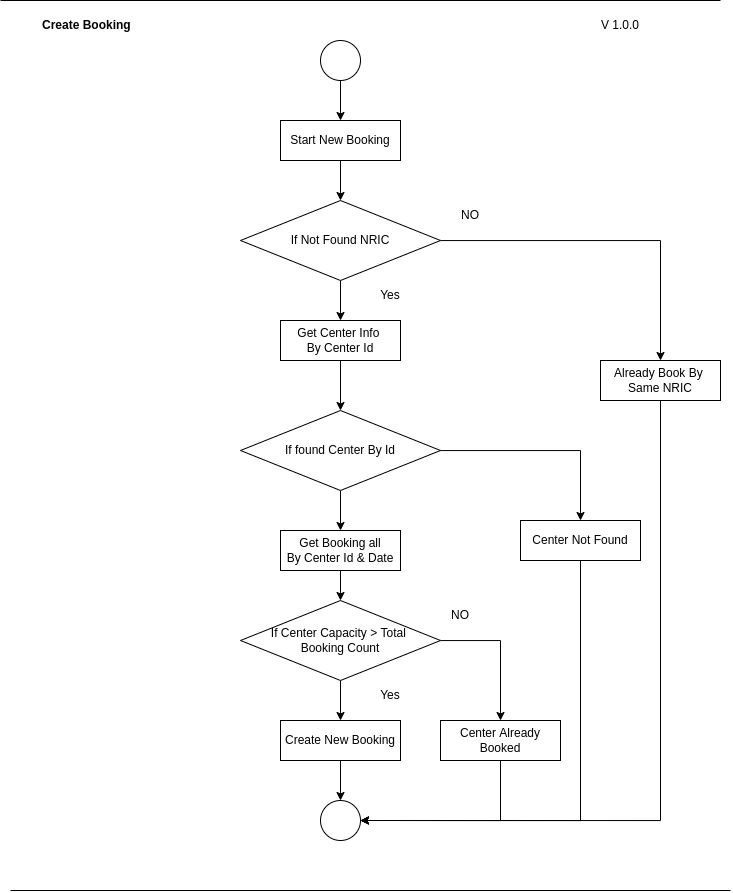

The diagram above was exported from draw.io. Its source (the exported page's mxGraphModel, read from the mxfile embedded in the PNG):
<mxGraphModel dx="936" dy="471" grid="1" gridSize="10" guides="1" tooltips="1" connect="1" arrows="1" fold="1" page="1" pageScale="1" pageWidth="850" pageHeight="1100" math="0" shadow="0">
  <root>
    <mxCell id="0" />
    <mxCell id="1" parent="0" />
    <mxCell id="XExemcBNq9Y5jKGkMh-F-1" value="" style="endArrow=none;html=1;rounded=0;" parent="1" edge="1">
      <mxGeometry width="50" height="50" relative="1" as="geometry">
        <mxPoint x="80" y="40" as="sourcePoint" />
        <mxPoint x="800" y="40" as="targetPoint" />
      </mxGeometry>
    </mxCell>
    <mxCell id="_r7fxp0pvEM45drB-8SZ-1" value="V 1.0.0" style="text;html=1;strokeColor=none;fillColor=none;align=center;verticalAlign=middle;whiteSpace=wrap;rounded=0;" parent="1" vertex="1">
      <mxGeometry x="640" y="50" width="120" height="30" as="geometry" />
    </mxCell>
    <mxCell id="_r7fxp0pvEM45drB-8SZ-4" value="" style="edgeStyle=orthogonalEdgeStyle;rounded=0;orthogonalLoop=1;jettySize=auto;html=1;" parent="1" source="_r7fxp0pvEM45drB-8SZ-2" target="_r7fxp0pvEM45drB-8SZ-3" edge="1">
      <mxGeometry relative="1" as="geometry" />
    </mxCell>
    <mxCell id="_r7fxp0pvEM45drB-8SZ-2" value="" style="ellipse;whiteSpace=wrap;html=1;aspect=fixed;" parent="1" vertex="1">
      <mxGeometry x="400" y="80" width="40" height="40" as="geometry" />
    </mxCell>
    <mxCell id="SZA43PsV8V9Q3Hl1Mz0O-8" style="edgeStyle=orthogonalEdgeStyle;rounded=0;orthogonalLoop=1;jettySize=auto;html=1;" parent="1" source="_r7fxp0pvEM45drB-8SZ-3" target="_r7fxp0pvEM45drB-8SZ-51" edge="1">
      <mxGeometry relative="1" as="geometry" />
    </mxCell>
    <mxCell id="_r7fxp0pvEM45drB-8SZ-3" value="Start New Booking" style="whiteSpace=wrap;html=1;" parent="1" vertex="1">
      <mxGeometry x="360" y="160" width="120" height="40" as="geometry" />
    </mxCell>
    <mxCell id="SZA43PsV8V9Q3Hl1Mz0O-6" style="edgeStyle=orthogonalEdgeStyle;rounded=0;orthogonalLoop=1;jettySize=auto;html=1;entryX=0.5;entryY=0;entryDx=0;entryDy=0;" parent="1" source="_r7fxp0pvEM45drB-8SZ-5" target="_r7fxp0pvEM45drB-8SZ-45" edge="1">
      <mxGeometry relative="1" as="geometry" />
    </mxCell>
    <mxCell id="_r7fxp0pvEM45drB-8SZ-5" value="Get Center Info&amp;nbsp;&lt;br&gt;By Center Id" style="whiteSpace=wrap;html=1;" parent="1" vertex="1">
      <mxGeometry x="360" y="360" width="120" height="40" as="geometry" />
    </mxCell>
    <mxCell id="SZA43PsV8V9Q3Hl1Mz0O-9" style="edgeStyle=orthogonalEdgeStyle;rounded=0;orthogonalLoop=1;jettySize=auto;html=1;entryX=0.5;entryY=0;entryDx=0;entryDy=0;" parent="1" source="_r7fxp0pvEM45drB-8SZ-7" target="_r7fxp0pvEM45drB-8SZ-9" edge="1">
      <mxGeometry relative="1" as="geometry" />
    </mxCell>
    <mxCell id="_r7fxp0pvEM45drB-8SZ-7" value="Get Booking all&lt;br&gt;By Center Id &amp;amp; Date" style="whiteSpace=wrap;html=1;" parent="1" vertex="1">
      <mxGeometry x="360" y="570" width="120" height="40" as="geometry" />
    </mxCell>
    <mxCell id="_r7fxp0pvEM45drB-8SZ-12" value="" style="edgeStyle=orthogonalEdgeStyle;rounded=0;orthogonalLoop=1;jettySize=auto;html=1;" parent="1" source="_r7fxp0pvEM45drB-8SZ-9" target="_r7fxp0pvEM45drB-8SZ-11" edge="1">
      <mxGeometry relative="1" as="geometry" />
    </mxCell>
    <mxCell id="_r7fxp0pvEM45drB-8SZ-20" style="edgeStyle=orthogonalEdgeStyle;rounded=0;orthogonalLoop=1;jettySize=auto;html=1;" parent="1" source="_r7fxp0pvEM45drB-8SZ-9" target="_r7fxp0pvEM45drB-8SZ-18" edge="1">
      <mxGeometry relative="1" as="geometry">
        <Array as="points">
          <mxPoint x="580" y="680" />
        </Array>
      </mxGeometry>
    </mxCell>
    <mxCell id="_r7fxp0pvEM45drB-8SZ-9" value="If Center Capacity &amp;gt; Total &lt;br&gt;Booking Count" style="rhombus;whiteSpace=wrap;html=1;" parent="1" vertex="1">
      <mxGeometry x="320" y="640" width="200" height="80" as="geometry" />
    </mxCell>
    <mxCell id="_r7fxp0pvEM45drB-8SZ-15" style="edgeStyle=orthogonalEdgeStyle;rounded=0;orthogonalLoop=1;jettySize=auto;html=1;entryX=0.5;entryY=0;entryDx=0;entryDy=0;" parent="1" source="_r7fxp0pvEM45drB-8SZ-11" target="_r7fxp0pvEM45drB-8SZ-14" edge="1">
      <mxGeometry relative="1" as="geometry" />
    </mxCell>
    <mxCell id="_r7fxp0pvEM45drB-8SZ-11" value="Create New Booking" style="whiteSpace=wrap;html=1;" parent="1" vertex="1">
      <mxGeometry x="360" y="760" width="120" height="40" as="geometry" />
    </mxCell>
    <mxCell id="_r7fxp0pvEM45drB-8SZ-13" value="Yes" style="text;html=1;strokeColor=none;fillColor=none;align=center;verticalAlign=middle;whiteSpace=wrap;rounded=0;" parent="1" vertex="1">
      <mxGeometry x="440" y="720" width="60" height="30" as="geometry" />
    </mxCell>
    <mxCell id="_r7fxp0pvEM45drB-8SZ-14" value="" style="ellipse;whiteSpace=wrap;html=1;aspect=fixed;" parent="1" vertex="1">
      <mxGeometry x="400" y="840" width="40" height="40" as="geometry" />
    </mxCell>
    <mxCell id="_r7fxp0pvEM45drB-8SZ-17" value="NO" style="text;html=1;strokeColor=none;fillColor=none;align=center;verticalAlign=middle;whiteSpace=wrap;rounded=0;" parent="1" vertex="1">
      <mxGeometry x="510" y="640" width="60" height="30" as="geometry" />
    </mxCell>
    <mxCell id="_r7fxp0pvEM45drB-8SZ-21" style="edgeStyle=orthogonalEdgeStyle;rounded=0;orthogonalLoop=1;jettySize=auto;html=1;entryX=1;entryY=0.5;entryDx=0;entryDy=0;" parent="1" source="_r7fxp0pvEM45drB-8SZ-18" target="_r7fxp0pvEM45drB-8SZ-14" edge="1">
      <mxGeometry relative="1" as="geometry">
        <Array as="points">
          <mxPoint x="580" y="860" />
        </Array>
      </mxGeometry>
    </mxCell>
    <mxCell id="_r7fxp0pvEM45drB-8SZ-18" value="Center Already Booked" style="whiteSpace=wrap;html=1;" parent="1" vertex="1">
      <mxGeometry x="520" y="760" width="120" height="40" as="geometry" />
    </mxCell>
    <mxCell id="_r7fxp0pvEM45drB-8SZ-22" value="Create Booking" style="text;html=1;strokeColor=none;fillColor=none;align=left;verticalAlign=middle;whiteSpace=wrap;rounded=0;fontStyle=1" parent="1" vertex="1">
      <mxGeometry x="120" y="50" width="240" height="30" as="geometry" />
    </mxCell>
    <mxCell id="_r7fxp0pvEM45drB-8SZ-47" style="edgeStyle=orthogonalEdgeStyle;rounded=0;orthogonalLoop=1;jettySize=auto;html=1;" parent="1" source="_r7fxp0pvEM45drB-8SZ-45" target="_r7fxp0pvEM45drB-8SZ-7" edge="1">
      <mxGeometry relative="1" as="geometry" />
    </mxCell>
    <mxCell id="_r7fxp0pvEM45drB-8SZ-50" style="edgeStyle=orthogonalEdgeStyle;rounded=0;orthogonalLoop=1;jettySize=auto;html=1;" parent="1" source="_r7fxp0pvEM45drB-8SZ-45" target="_r7fxp0pvEM45drB-8SZ-49" edge="1">
      <mxGeometry relative="1" as="geometry" />
    </mxCell>
    <mxCell id="_r7fxp0pvEM45drB-8SZ-45" value="If found Center By Id" style="rhombus;whiteSpace=wrap;html=1;" parent="1" vertex="1">
      <mxGeometry x="320" y="450" width="200" height="80" as="geometry" />
    </mxCell>
    <mxCell id="_r7fxp0pvEM45drB-8SZ-59" style="edgeStyle=orthogonalEdgeStyle;rounded=0;orthogonalLoop=1;jettySize=auto;html=1;entryX=1;entryY=0.5;entryDx=0;entryDy=0;" parent="1" source="_r7fxp0pvEM45drB-8SZ-49" target="_r7fxp0pvEM45drB-8SZ-14" edge="1">
      <mxGeometry relative="1" as="geometry">
        <Array as="points">
          <mxPoint x="660" y="860" />
        </Array>
      </mxGeometry>
    </mxCell>
    <mxCell id="_r7fxp0pvEM45drB-8SZ-49" value="Center Not Found" style="whiteSpace=wrap;html=1;" parent="1" vertex="1">
      <mxGeometry x="600" y="560" width="120" height="40" as="geometry" />
    </mxCell>
    <mxCell id="SZA43PsV8V9Q3Hl1Mz0O-1" style="edgeStyle=orthogonalEdgeStyle;rounded=0;orthogonalLoop=1;jettySize=auto;html=1;entryX=0.5;entryY=0;entryDx=0;entryDy=0;" parent="1" source="_r7fxp0pvEM45drB-8SZ-51" target="_r7fxp0pvEM45drB-8SZ-56" edge="1">
      <mxGeometry relative="1" as="geometry" />
    </mxCell>
    <mxCell id="SZA43PsV8V9Q3Hl1Mz0O-5" style="edgeStyle=orthogonalEdgeStyle;rounded=0;orthogonalLoop=1;jettySize=auto;html=1;entryX=0.5;entryY=0;entryDx=0;entryDy=0;" parent="1" source="_r7fxp0pvEM45drB-8SZ-51" target="_r7fxp0pvEM45drB-8SZ-5" edge="1">
      <mxGeometry relative="1" as="geometry" />
    </mxCell>
    <mxCell id="_r7fxp0pvEM45drB-8SZ-51" value="If Not Found NRIC" style="rhombus;whiteSpace=wrap;html=1;" parent="1" vertex="1">
      <mxGeometry x="320" y="240" width="200" height="80" as="geometry" />
    </mxCell>
    <mxCell id="_r7fxp0pvEM45drB-8SZ-54" value="Yes" style="text;html=1;strokeColor=none;fillColor=none;align=center;verticalAlign=middle;whiteSpace=wrap;rounded=0;" parent="1" vertex="1">
      <mxGeometry x="440" y="320" width="60" height="30" as="geometry" />
    </mxCell>
    <mxCell id="_r7fxp0pvEM45drB-8SZ-55" value="NO" style="text;html=1;strokeColor=none;fillColor=none;align=center;verticalAlign=middle;whiteSpace=wrap;rounded=0;" parent="1" vertex="1">
      <mxGeometry x="520" y="240" width="60" height="30" as="geometry" />
    </mxCell>
    <mxCell id="SZA43PsV8V9Q3Hl1Mz0O-4" style="edgeStyle=orthogonalEdgeStyle;rounded=0;orthogonalLoop=1;jettySize=auto;html=1;entryX=1;entryY=0.5;entryDx=0;entryDy=0;" parent="1" source="_r7fxp0pvEM45drB-8SZ-56" target="_r7fxp0pvEM45drB-8SZ-14" edge="1">
      <mxGeometry relative="1" as="geometry">
        <Array as="points">
          <mxPoint x="740" y="860" />
        </Array>
      </mxGeometry>
    </mxCell>
    <mxCell id="_r7fxp0pvEM45drB-8SZ-56" value="Already Book By&amp;nbsp;&lt;br&gt;Same NRIC" style="whiteSpace=wrap;html=1;" parent="1" vertex="1">
      <mxGeometry x="680" y="400" width="120" height="40" as="geometry" />
    </mxCell>
    <mxCell id="SZA43PsV8V9Q3Hl1Mz0O-44" value="" style="endArrow=none;html=1;rounded=0;" parent="1" edge="1">
      <mxGeometry width="50" height="50" relative="1" as="geometry">
        <mxPoint x="90" y="930" as="sourcePoint" />
        <mxPoint x="810" y="930" as="targetPoint" />
      </mxGeometry>
    </mxCell>
  </root>
</mxGraphModel>